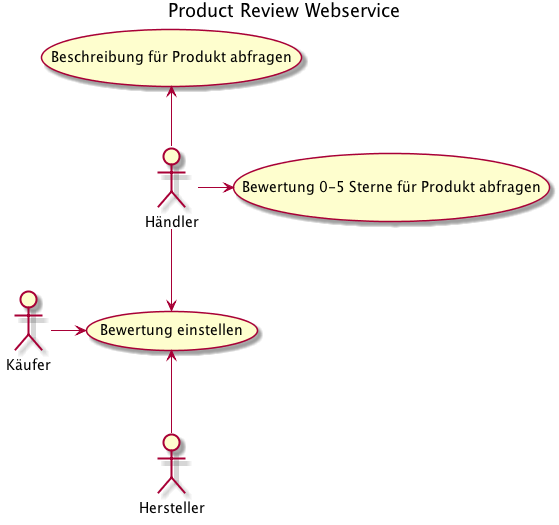

The diagram above was rendered by PlantUML. Its source (embedded in the PNG):
@startuml

title Product Review Webservice

Händler -up-> (Beschreibung für Produkt abfragen)
Händler -> (Bewertung 0-5 Sterne für Produkt abfragen)
Händler --> (Bewertung einstellen)
Käufer -> (Bewertung einstellen)
Hersteller -up-> (Bewertung einstellen)
@enduml